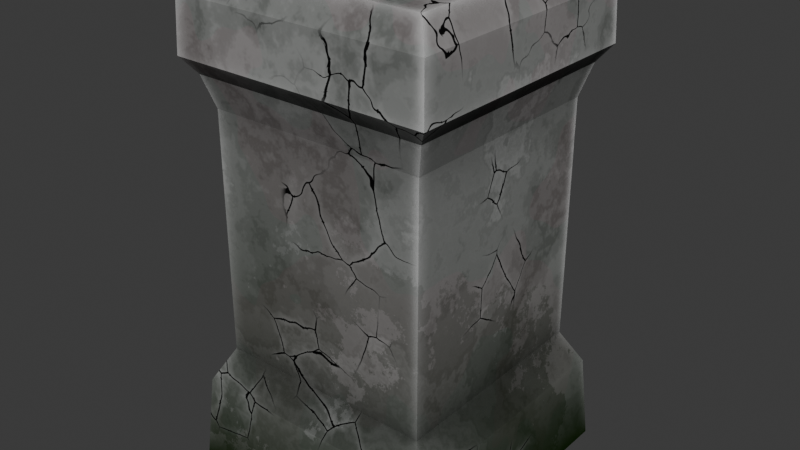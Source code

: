 # Source: Column.blend  (saved by Blender 4.2.66; exported with 4.5.12 LTS)
import bpy
from mathutils import Matrix  # noqa: F401  (used for matrix-valued properties, if any)

bpy.ops.wm.read_factory_settings(use_empty=True)
scene = bpy.context.scene
scene.name = 'Scene'

# ---- collections
col_collection = bpy.data.collections.new('Collection'); scene.collection.children.link(col_collection)

# ---- images (referenced by path relative to the original .blend; pixels are not part of the script)
import os
ASSET_DIR = os.environ.get("B2B_ASSET_DIR", "")  # directory of the original .blend (textures are referenced by path, not embedded)
HERE = os.path.dirname(os.path.abspath(__file__))  # packed textures are extracted next to this script under _unpacked/

def load_image(name, relpath, width, height, colorspace="sRGB"):
    """Load a texture the original file referenced (path relative to the .blend, or extracted next to this script)."""
    p = next((c for c in (os.path.join(HERE, relpath), os.path.join(ASSET_DIR, relpath)) if relpath and os.path.exists(c)), "")
    if p:
        img = bpy.data.images.load(p, check_existing=True)
        img.name = name
    else:  # same state as the original file: an image datablock whose file is absent (Cycles renders it pink)
        img = bpy.data.images.new(name, width, height)
        img.source = "FILE"
        img.filepath = "//" + (relpath or name)
    img.colorspace_settings.name = colorspace
    return img
img_column = load_image('Column', 'Column.png', 1024, 1024, 'sRGB')

# ---- materials (node trees are filled in below, after node groups)
mat_material = bpy.data.materials.new('Material')
mat_material.alpha_threshold = 0.0
mat_material.use_transparent_shadow = False
mat_material.roughness = 0.5
mat_material.line_color = (0.0, 0.0, 0.0, 1.0)

# ---- material node trees
mat_material.use_nodes = True; mat_material.node_tree.nodes.clear()
_N = mat_material.node_tree.nodes; _L = mat_material.node_tree.links
n0 = _N.new('ShaderNodeOutputMaterial'); n0.name = 'Material Output'; n0.location = (1017, 363)
n1 = _N.new('ShaderNodeBsdfDiffuse'); n1.name = 'Diffuse BSDF'; n1.location = (794, 354)
n2 = _N.new('ShaderNodeTexNoise'); n2.name = 'Noise Texture'; n2.location = (-3003, 318)
n2.inputs[2].default_value = 0.1
n2.inputs[3].default_value = 10.0
n2.inputs[4].default_value = 0.6667
n3 = _N.new('ShaderNodeTexCoord'); n3.name = 'Texture Coordinate'; n3.location = (-3201, 319)
n4 = _N.new('ShaderNodeMapping'); n4.name = 'Mapping'; n4.location = (-2783, 342)
n5 = _N.new('ShaderNodeTexNoise'); n5.name = 'Noise Texture.001'; n5.location = (-2593, 328)
n5.inputs[3].default_value = 1.0
n5.inputs[5].default_value = 6.5
n5.inputs[8].default_value = 1.7
n6 = _N.new('ShaderNodeValToRGB'); n6.name = 'Color Ramp'; n6.location = (-2391, 330)
while len(n6.color_ramp.elements) > 1: n6.color_ramp.elements.remove(n6.color_ramp.elements[-1])
n6.color_ramp.elements[0].position = 0.1364; n6.color_ramp.elements[0].color = (0.0, 0.0, 0.0, 1.0)
_e = n6.color_ramp.elements.new(1.0); _e.color = (1.0, 1.0, 1.0, 1.0)
n7 = _N.new('ShaderNodeTexNoise'); n7.name = 'Noise Texture.002'; n7.location = (-2792, -122)
n7.inputs[2].default_value = 2.0
n8 = _N.new('ShaderNodeValToRGB'); n8.name = 'Color Ramp.001'; n8.location = (-2284, -48)
while len(n8.color_ramp.elements) > 1: n8.color_ramp.elements.remove(n8.color_ramp.elements[-1])
n8.color_ramp.elements[0].position = 0.0; n8.color_ramp.elements[0].color = (0.05766, 0.01986, 0.01251, 1.0)
_e = n8.color_ramp.elements.new(1.0); _e.color = (0.004139, 0.02398, 0.001302, 1.0)
n9 = _N.new('ShaderNodeTexCoord'); n9.name = 'Texture Coordinate.001'; n9.location = (-3024, -141)
n10 = _N.new('ShaderNodeMath'); n10.name = 'Math'; n10.location = (-2605, -146)
n10.operation = 'GREATER_THAN'
n11 = _N.new('ShaderNodeMix'); n11.name = 'Mix'; n11.location = (-1878, 305)
n11.data_type = 'RGBA'
n11.inputs[0].default_value = 0.3417
n12 = _N.new('ShaderNodeMix'); n12.name = 'Mix.001'; n12.location = (-1435, 700)
n12.data_type = 'RGBA'
n12.inputs[7].default_value = (1.0, 1.0, 1.0, 1.0)
n13 = _N.new('ShaderNodeBevel'); n13.name = 'Bevel'; n13.location = (-2129, 826)
n13.inputs[0].default_value = 0.1
n14 = _N.new('ShaderNodeNewGeometry'); n14.name = 'Geometry'; n14.location = (-2135, 655)
n15 = _N.new('ShaderNodeVectorMath'); n15.name = 'Vector Math'; n15.location = (-1941, 752)
n15.operation = 'DOT_PRODUCT'
n16 = _N.new('ShaderNodeValToRGB'); n16.name = 'Color Ramp.002'; n16.location = (-1737, 748)
while len(n16.color_ramp.elements) > 1: n16.color_ramp.elements.remove(n16.color_ramp.elements[-1])
n16.color_ramp.elements[0].position = 0.0; n16.color_ramp.elements[0].color = (1.0, 1.0, 1.0, 1.0)
_e = n16.color_ramp.elements.new(1.0); _e.color = (0.0, 0.0, 0.0, 1.0)
n17 = _N.new('ShaderNodeMix'); n17.name = 'Mix.002'; n17.location = (-430, 850)
n17.data_type = 'RGBA'
n17.inputs[7].default_value = (0.002845, 0.002845, 0.002845, 1.0)
n18 = _N.new('ShaderNodeAmbientOcclusion'); n18.name = 'Ambient Occlusion'; n18.location = (-971, 1032)
n18.samples = 32
n18.inputs[1].default_value = 100.0
n19 = _N.new('ShaderNodeValToRGB'); n19.name = 'Color Ramp.003'; n19.location = (-764, 1017)
while len(n19.color_ramp.elements) > 1: n19.color_ramp.elements.remove(n19.color_ramp.elements[-1])
n19.color_ramp.elements[0].position = 0.8841; n19.color_ramp.elements[0].color = (1.0, 1.0, 1.0, 1.0)
_e = n19.color_ramp.elements.new(1.0); _e.color = (0.0, 0.0, 0.0, 1.0)
n20 = _N.new('ShaderNodeTexVoronoi'); n20.name = 'Voronoi Texture'; n20.location = (-704, 177)
n20.width = 145
n20.feature = 'DISTANCE_TO_EDGE'
n20.normalize = True
n20.inputs[3].default_value = 10.6
n21 = _N.new('ShaderNodeTexCoord'); n21.name = 'Texture Coordinate.002'; n21.location = (-1309, -314)
n22 = _N.new('ShaderNodeTexNoise'); n22.name = 'Noise Texture.003'; n22.location = (-716, -186)
n22.noise_type = 'HYBRID_MULTIFRACTAL'
n22.inputs[2].default_value = 3.0
n22.inputs[6].default_value = 0.25
n22.inputs[7].default_value = 0.0
n23 = _N.new('ShaderNodeMix'); n23.name = 'Mix.003'; n23.location = (507, 584)
n23.data_type = 'RGBA'
n23.blend_type = 'MULTIPLY'
n23.inputs[7].default_value = (0.01593, 0.01593, 0.01593, 1.0)
n24 = _N.new('ShaderNodeValToRGB'); n24.name = 'Color Ramp.004'; n24.location = (-507, 210)
while len(n24.color_ramp.elements) > 1: n24.color_ramp.elements.remove(n24.color_ramp.elements[-1])
n24.color_ramp.elements[0].position = 0.015; n24.color_ramp.elements[0].color = (0.0, 0.0, 0.0, 1.0)
_e = n24.color_ramp.elements.new(0.02); _e.color = (1.0, 1.0, 1.0, 1.0)
n25 = _N.new('ShaderNodeBrightContrast'); n25.name = 'Brightness/Contrast'; n25.location = (-396, -195)
n25.inputs[2].default_value = 1.0
n26 = _N.new('ShaderNodeMix'); n26.name = 'Mix.004'; n26.location = (-1390, 69)
n26.data_type = 'RGBA'
n26.inputs[7].default_value = (0.00655, 0.01775, 0.002395, 1.0)
n27 = _N.new('ShaderNodeNewGeometry'); n27.name = 'Geometry.001'; n27.location = (-2326, -347)
n28 = _N.new('ShaderNodeSeparateXYZ'); n28.name = 'Separate XYZ'; n28.location = (-2138, -311)
n29 = _N.new('ShaderNodeMath'); n29.name = 'Math.002'; n29.location = (-1633, -408)
n29.use_clamp = True
n30 = _N.new('ShaderNodeTexNoise'); n30.name = 'Noise Texture.004'; n30.location = (-2066, -506)
n30.width = 103
n30.inputs[2].default_value = 1.0
n30.inputs[3].default_value = 10.0
n30.inputs[4].default_value = 0.75
n31 = _N.new('ShaderNodeMath'); n31.name = 'Math.003'; n31.location = (-1927, -199)
n31.operation = 'DIVIDE'
n31.use_clamp = True
n31.inputs[1].default_value = 1.5
n32 = _N.new('ShaderNodeMath'); n32.name = 'Math.001'; n32.location = (-1740, -140)
n32.operation = 'SUBTRACT'
n32.inputs[0].default_value = 1.0
n33 = _N.new('ShaderNodeTexCoord'); n33.name = 'Texture Coordinate.003'; n33.location = (-2351, -703)
n34 = _N.new('ShaderNodeMath'); n34.name = 'Math.004'; n34.location = (-1852, -514)
n34.operation = 'LESS_THAN'
n35 = _N.new('ShaderNodeMath'); n35.name = 'Math.005'; n35.location = (-1515, -202)
n35.operation = 'MULTIPLY'
n36 = _N.new('ShaderNodeVectorMath'); n36.name = 'Vector Math.001'; n36.location = (-260, 471)
n36.operation = 'SUBTRACT'
n36.inputs[0].default_value = (1.0, 1.0, 1.0)
n37 = _N.new('ShaderNodeMix'); n37.name = 'Mix.005'; n37.location = (285, 689)
n37.data_type = 'RGBA'
n37.blend_type = 'SCREEN'
n37.inputs[7].default_value = (0.1057, 0.1057, 0.1057, 1.0)
n38 = _N.new('ShaderNodeVectorMath'); n38.name = 'Vector Math.002'; n38.location = (-89, 414)
n38.operation = 'MULTIPLY'
n39 = _N.new('ShaderNodeTexVoronoi'); n39.name = 'Voronoi Texture.001'; n39.location = (-712, 467)
n39.width = 145
n39.feature = 'DISTANCE_TO_EDGE'
n39.normalize = True
n39.inputs[3].default_value = 10.6
n40 = _N.new('ShaderNodeValToRGB'); n40.name = 'Color Ramp.005'; n40.location = (-517, 470)
while len(n40.color_ramp.elements) > 1: n40.color_ramp.elements.remove(n40.color_ramp.elements[-1])
n40.color_ramp.elements[0].position = 0.0; n40.color_ramp.elements[0].color = (0.0, 0.0, 0.0, 1.0)
_e = n40.color_ramp.elements.new(0.1227); _e.color = (1.0, 1.0, 1.0, 1.0)
n41 = _N.new('ShaderNodeVectorMath'); n41.name = 'Vector Math.003'; n41.location = (-209, 176)
n41.operation = 'SUBTRACT'
n41.inputs[0].default_value = (1.0, 1.0, 1.0)
n42 = _N.new('ShaderNodeVectorMath'); n42.name = 'Vector Math.004'; n42.location = (-19, 217)
n42.operation = 'MULTIPLY'
n43 = _N.new('ShaderNodeVectorMath'); n43.name = 'Vector Math.005'; n43.location = (-915, 23)
n43.operation = 'MULTIPLY'
n44 = _N.new('ShaderNodeTexNoise'); n44.name = 'Noise Texture.005'; n44.location = (-1110, -214)
n44.noise_type = 'MULTIFRACTAL'
n44.inputs[2].default_value = 0.1
n44.inputs[3].default_value = 5.0
n44.inputs[4].default_value = 0.4
n44.inputs[5].default_value = 3.0
n45 = _N.new('ShaderNodeTexImage'); n45.name = 'Image Texture'; n45.location = (803, -28)
n45.image = img_column
n46 = _N.new('ShaderNodeMath'); n46.name = 'Math.006'; n46.location = (468, 165)
n46.operation = 'GREATER_THAN'
n46.use_clamp = True
n46.inputs[1].default_value = 0.1
n47 = _N.new('ShaderNodeVectorMath'); n47.name = 'Vector Math.006'; n47.location = (267, 361)
n47.operation = 'MULTIPLY'
n47.inputs[1].default_value = (4.0, 4.0, 4.0)
n48 = _N.new('ShaderNodeMath'); n48.name = 'Math.007'; n48.location = (85, 469)
n48.operation = 'GREATER_THAN'
n48.use_clamp = True
n48.inputs[1].default_value = 0.1
_L.new(n1.outputs[0], n0.inputs[0])
_L.new(n3.outputs[3], n2.inputs[0])
_L.new(n2.outputs[0], n4.inputs[0])
_L.new(n4.outputs[0], n5.inputs[0])
_L.new(n5.outputs[0], n6.inputs[0])
_L.new(n9.outputs[3], n7.inputs[0])
_L.new(n7.outputs[0], n10.inputs[0])
_L.new(n10.outputs[0], n8.inputs[0])
_L.new(n6.outputs[0], n11.inputs[6])
_L.new(n8.outputs[0], n11.inputs[7])
_L.new(n13.outputs[0], n15.inputs[0])
_L.new(n14.outputs[1], n15.inputs[1])
_L.new(n15.outputs[1], n16.inputs[0])
_L.new(n16.outputs[0], n12.inputs[0])
_L.new(n18.outputs[1], n19.inputs[0])
_L.new(n19.outputs[0], n17.inputs[0])
_L.new(n21.outputs[3], n22.inputs[0])
_L.new(n22.outputs[0], n25.inputs[0])
_L.new(n20.outputs[0], n24.inputs[0])
_L.new(n27.outputs[0], n28.inputs[0])
_L.new(n28.outputs[2], n31.inputs[0])
_L.new(n32.outputs[0], n29.inputs[0])
_L.new(n31.outputs[0], n32.inputs[1])
_L.new(n33.outputs[3], n30.inputs[0])
_L.new(n30.outputs[1], n34.inputs[0])
_L.new(n32.outputs[0], n35.inputs[0])
_L.new(n29.outputs[0], n35.inputs[1])
_L.new(n34.outputs[0], n29.inputs[1])
_L.new(n35.outputs[0], n26.inputs[0])
_L.new(n11.outputs[2], n12.inputs[6])
_L.new(n12.outputs[2], n26.inputs[6])
_L.new(n26.outputs[2], n17.inputs[6])
_L.new(n36.outputs[0], n38.inputs[0])
_L.new(n25.outputs[0], n38.inputs[1])
_L.new(n39.outputs[0], n40.inputs[0])
_L.new(n40.outputs[0], n36.inputs[1])
_L.new(n17.outputs[2], n37.inputs[6])
_L.new(n41.outputs[0], n42.inputs[0])
_L.new(n24.outputs[0], n41.inputs[1])
_L.new(n25.outputs[0], n42.inputs[1])
_L.new(n21.outputs[3], n43.inputs[0])
_L.new(n44.outputs[1], n43.inputs[1])
_L.new(n43.outputs[0], n39.inputs[0])
_L.new(n43.outputs[0], n20.inputs[0])
_L.new(n21.outputs[3], n44.inputs[0])
_L.new(n23.outputs[2], n1.inputs[0])
_L.new(n37.outputs[2], n23.inputs[6])
_L.new(n42.outputs[0], n46.inputs[0])
_L.new(n42.outputs[0], n47.inputs[0])
_L.new(n47.outputs[0], n23.inputs[0])
_L.new(n38.outputs[0], n48.inputs[0])
_L.new(n38.outputs[0], n37.inputs[0])
n0.is_active_output = True

# ---- world
world_world = bpy.data.worlds.new('World'); scene.world = world_world
world_world.use_nodes = True; world_world.node_tree.nodes.clear()
_N = world_world.node_tree.nodes; _L = world_world.node_tree.links
n0 = _N.new('ShaderNodeOutputWorld'); n0.name = 'World Output'; n0.location = (300, 300)
n1 = _N.new('ShaderNodeBackground'); n1.name = 'Background'; n1.location = (10, 300)
n1.inputs[0].default_value = (0.05088, 0.05088, 0.05088, 1.0)
_L.new(n1.outputs[0], n0.inputs[0])
n0.is_active_output = True
world_world.color = (0.05088, 0.05088, 0.05088)
world_world.sun_shadow_jitter_overblur = 0.0

# ---- meshes
me_cube = bpy.data.meshes.new('Cube')
me_cube.from_pydata([(0.458, 0.458, 1.92), (0.5267, 0.5267, 0.0), (0.458, -0.458, 1.92), (0.5267, -0.5267, 0.0), (-0.458, 0.458, 1.92), (-0.5267, 0.5267, 0.0), (-0.458, -0.458, 1.92), (-0.5267, -0.5267, 0.0), (0.511, 0.511, 1.608), (0.4295, 0.4295, 1.422), (0.4295, 0.4295, 0.4761), (0.5, 0.5, 0.3419), (-0.5, -0.5, 0.3419), (-0.4295, -0.4295, 0.4761), (-0.4295, -0.4295, 1.422), (-0.511, -0.511, 1.608), (0.511, -0.511, 1.608), (0.4295, -0.4295, 1.422), (0.4295, -0.4295, 0.4761), (0.5, -0.5, 0.3419), (-0.511, 0.511, 1.608), (-0.4295, 0.4295, 1.422), (-0.4295, 0.4295, 0.4761), (-0.5, 0.5, 0.3419), (0.4647, 0.4647, 1.544), (-0.4647, -0.4647, 1.544), (0.4647, -0.4647, 1.544), (-0.4647, 0.4647, 1.544), (-0.503, -0.503, 1.817), (0.503, 0.503, 1.817), (0.503, -0.503, 1.817), (-0.503, 0.503, 1.817)], [], [(0, 4, 6, 2), (30, 2, 6, 28), (28, 6, 4, 31), (29, 0, 2, 30), (31, 4, 0, 29), (5, 23, 11, 1), (23, 22, 10, 11), (9, 17, 18, 10), (27, 20, 8, 24), (1, 11, 19, 3), (11, 10, 18, 19), (13, 14, 21, 22), (24, 8, 16, 26), (7, 12, 23, 5), (12, 13, 22, 23), (17, 14, 13, 18), (25, 15, 20, 27), (3, 19, 12, 7), (19, 18, 13, 12), (26, 16, 15, 25), (17, 26, 25, 14), (14, 25, 27, 21), (9, 24, 26, 17), (21, 27, 24, 9), (21, 9, 10, 22), (20, 31, 29, 8), (8, 29, 30, 16), (15, 28, 31, 20), (16, 30, 28, 15)])
_uv = me_cube.uv_layers.new(name='UVMap')
_uv.uv.foreach_set('vector', [0.2702, 0.5663, 0.2702, 0.8347, 0.001883, 0.8347, 0.001883, 0.5663, 0.008832, 0.03332, 0.02202, 0.001883, 0.2904, 0.001883, 0.3036, 0.03332, 0.6336, 0.02307, 0.6468, 0.001883, 0.9151, 0.001883, 0.9283, 0.02307, 0.6336, 0.5231, 0.6468, 0.5019, 0.9151, 0.5019, 0.9283, 0.5231, 0.3212, 0.03332, 0.3344, 0.001883, 0.6027, 0.001883, 0.6159, 0.03332, 0.3143, 0.5626, 0.3221, 0.4622, 0.6151, 0.4622, 0.6229, 0.5626, 0.3221, 0.4622, 0.3427, 0.4207, 0.5944, 0.4207, 0.6151, 0.4622, 0.6551, 0.6365, 0.9068, 0.6365, 0.9068, 0.8854, 0.6551, 0.8854, 0.3324, 0.1113, 0.3189, 0.09453, 0.6183, 0.09453, 0.6047, 0.1113, 0.6266, 0.9981, 0.6345, 0.9116, 0.9274, 0.9116, 0.9353, 0.9981, 0.6345, 0.9116, 0.6551, 0.8854, 0.9068, 0.8854, 0.9274, 0.9116, 0.6551, 0.3854, 0.6551, 0.1365, 0.9068, 0.1365, 0.9068, 0.3854, 0.6448, 0.5998, 0.6313, 0.5772, 0.9307, 0.5772, 0.9171, 0.5998, 0.6266, 0.4981, 0.6345, 0.4116, 0.9274, 0.4116, 0.9353, 0.4981, 0.6345, 0.4116, 0.6551, 0.3854, 0.9068, 0.3854, 0.9274, 0.4116, 0.03036, 0.1456, 0.282, 0.1456, 0.282, 0.4207, 0.03036, 0.4207, 0.6448, 0.09979, 0.6313, 0.07716, 0.9307, 0.07716, 0.9171, 0.09979, 0.001883, 0.5626, 0.009704, 0.4622, 0.3027, 0.4622, 0.3105, 0.5626, 0.009704, 0.4622, 0.03036, 0.4207, 0.282, 0.4207, 0.3027, 0.4622, 0.02003, 0.1113, 0.006489, 0.09453, 0.3059, 0.09453, 0.2923, 0.1113, 0.03036, 0.1456, 0.02003, 0.1113, 0.2923, 0.1113, 0.282, 0.1456, 0.6551, 0.1365, 0.6448, 0.09979, 0.9171, 0.09979, 0.9068, 0.1365, 0.6551, 0.6365, 0.6448, 0.5998, 0.9171, 0.5998, 0.9068, 0.6365, 0.3427, 0.1456, 0.3324, 0.1113, 0.6047, 0.1113, 0.5944, 0.1456, 0.3427, 0.1456, 0.5944, 0.1456, 0.5944, 0.4207, 0.3427, 0.4207, 0.3189, 0.09453, 0.3212, 0.03332, 0.6159, 0.03332, 0.6183, 0.09453, 0.6313, 0.5772, 0.6336, 0.5231, 0.9283, 0.5231, 0.9307, 0.5772, 0.6313, 0.07716, 0.6336, 0.02307, 0.9283, 0.02307, 0.9307, 0.07716, 0.006489, 0.09453, 0.008832, 0.03332, 0.3036, 0.03332, 0.3059, 0.09453])
me_cube.materials.append(mat_material)
me_cube.use_mirror_vertex_groups = False
me_cube.update()

# ---- objects
ob_cube = bpy.data.objects.new('Cube', me_cube)

# ---- transforms, parenting, visibility, modifiers, constraints
ob_cube.location = (0.0, 0.0, 0.0)
ob_cube.lock_rotations_4d = False
ob_cube.empty_display_type = 'ARROWS'
ob_cube.lineart.crease_threshold = 0.0

# ---- collection membership
col_collection.objects.link(ob_cube)

# ---- scene / render settings (as saved in the file)
scene.frame_start = 1; scene.frame_end = 250; scene.frame_set(1)
scene.render.engine = 'CYCLES'
scene.cycles.bake_type = 'DIFFUSE'
bpy.context.view_layer.update()

# ---- added for rendering (the .blend has no active camera and no usable light): camera, sun
cam_auto = bpy.data.cameras.new('AutoCamera')
cam_auto.lens = 50.0
cam_auto.sensor_width = 36.0
cam_auto.clip_end = 1000.0
ob_auto_camera = bpy.data.objects.new('AutoCamera', cam_auto)
scene.collection.objects.link(ob_auto_camera)
ob_auto_camera.location = (2.24822, -2.69787, 2.75843)
ob_auto_camera.rotation_euler = (1.09748, -7.21219e-08, 0.694738)
scene.camera = ob_auto_camera
light_auto_sun = bpy.data.lights.new('AutoSun', 'SUN')
light_auto_sun.energy = 3.0
light_auto_sun.angle = 0.0523599
ob_auto_sun = bpy.data.objects.new('AutoSun', light_auto_sun)
scene.collection.objects.link(ob_auto_sun)
ob_auto_sun.rotation_euler = (0.872665, 0.174533, 0.523599)
bpy.context.view_layer.update()

